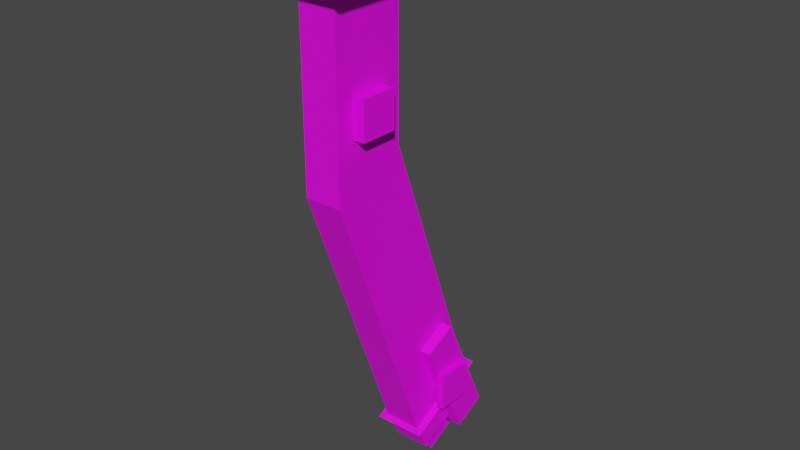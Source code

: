 # Source: ahsokaRebelShoto.blend  (saved by Blender 2.92.15; exported with 4.5.12 LTS)
import bpy
from mathutils import Matrix  # noqa: F401  (used for matrix-valued properties, if any)

bpy.ops.wm.read_factory_settings(use_empty=True)
scene = bpy.context.scene
scene.name = 'Scene'

# ---- collections
col_collection = bpy.data.collections.new('Collection'); scene.collection.children.link(col_collection)

# ---- images (referenced by path relative to the original .blend; pixels are not part of the script)
import os
ASSET_DIR = os.environ.get("B2B_ASSET_DIR", "")  # directory of the original .blend (textures are referenced by path, not embedded)
HERE = os.path.dirname(os.path.abspath(__file__))  # packed textures are extracted next to this script under _unpacked/

def load_image(name, relpath, width, height, colorspace="sRGB"):
    """Load a texture the original file referenced (path relative to the .blend, or extracted next to this script)."""
    p = next((c for c in (os.path.join(HERE, relpath), os.path.join(ASSET_DIR, relpath)) if relpath and os.path.exists(c)), "")
    if p:
        img = bpy.data.images.load(p, check_existing=True)
        img.name = name
    else:  # same state as the original file: an image datablock whose file is absent (Cycles renders it pink)
        img = bpy.data.images.new(name, width, height)
        img.source = "FILE"
        img.filepath = "//" + (relpath or name)
    img.colorspace_settings.name = colorspace
    return img
img_ahsokarebelshoto_png = load_image('ahsokaRebelShoto.png', 'ahsokaRebelShoto.png', 1024, 1024, 'sRGB')

# ---- materials (node trees are filled in below, after node groups)
mat_material_001 = bpy.data.materials.new('Material.001')
mat_material_001.use_transparent_shadow = False

# ---- material node trees
mat_material_001.use_nodes = True; mat_material_001.node_tree.nodes.clear()
_N = mat_material_001.node_tree.nodes; _L = mat_material_001.node_tree.links
n0 = _N.new('ShaderNodeBsdfPrincipled'); n0.name = 'Principled BSDF'; n0.location = (10, 300)
n0.distribution = 'GGX'
n0.subsurface_method = 'BURLEY'
n0.inputs[3].default_value = 1.45
n0.inputs[27].default_value = (0.0, 0.0, 0.0, 1.0)
n0.inputs[28].default_value = 1.0
n1 = _N.new('ShaderNodeOutputMaterial'); n1.name = 'Material Output'; n1.location = (300, 300)
n2 = _N.new('ShaderNodeTexImage'); n2.name = 'Image Texture'; n2.location = (-280, 280)
n2.image = img_ahsokarebelshoto_png
n2.interpolation = 'Closest'
_L.new(n0.outputs[0], n1.inputs[0])
_L.new(n2.outputs[0], n0.inputs[0])
n1.is_active_output = True

# ---- world
world_world = bpy.data.worlds.new('World'); scene.world = world_world
world_world.use_nodes = True; world_world.node_tree.nodes.clear()
_N = world_world.node_tree.nodes; _L = world_world.node_tree.links
n0 = _N.new('ShaderNodeOutputWorld'); n0.name = 'World Output'; n0.location = (300, 300)
n1 = _N.new('ShaderNodeBackground'); n1.name = 'Background'; n1.location = (10, 300)
n1.inputs[0].default_value = (0.05088, 0.05088, 0.05088, 1.0)
_L.new(n1.outputs[0], n0.inputs[0])
n0.is_active_output = True
world_world.color = (0.05088, 0.05088, 0.05088)
world_world.use_sun_shadow = False
world_world.sun_shadow_jitter_overblur = 0.0

# ---- meshes
me_cube_030 = bpy.data.meshes.new('Cube.030')
me_cube_030.from_pydata([(-0.4609, -0.9219, -1.844), (-0.4609, -0.9219, 2.766), (-0.4609, 0.9219, -1.0), (-0.4609, 0.9219, 2.766), (0.4609, -0.9219, -1.844), (0.4609, -0.9219, 2.766), (0.4609, 0.9219, -1.0), (0.4609, 0.9219, 2.766), (-0.4609, 1.585, -8.68), (-0.4609, 3.429, -7.758), (0.4609, 1.585, -8.68), (0.4609, 3.429, -7.758), (0.4609, -0.4609, -0.4609), (0.4609, -0.4609, 0.4609), (0.4609, 0.4609, -0.4609), (0.4609, 0.4609, 0.4609), (0.7375, -0.4609, -0.4609), (0.7375, -0.4609, 0.4609), (0.7375, 0.4609, -0.4609), (0.7375, 0.4609, 0.4609)], [], [(0, 1, 3, 2), (2, 3, 7, 6), (6, 7, 5, 4), (4, 5, 1, 0), (2, 6, 11, 9), (7, 3, 1, 5), (9, 11, 10, 8), (0, 2, 9, 8), (6, 4, 10, 11), (4, 0, 8, 10), (12, 13, 15, 14), (14, 15, 19, 18), (18, 19, 17, 16), (16, 17, 13, 12), (14, 18, 16, 12), (19, 15, 13, 17)])
_uv = me_cube_030.uv_layers.new(name='UVMap')
_uv.uv.foreach_set('vector', [0.2188, 0.7812, 0.2188, 0.9375, 0.1562, 0.9375, 0.1562, 0.8125, 0.1562, 0.8125, 0.1562, 0.9375, 0.125, 0.9375, 0.125, 0.8125, 0.125, 0.8125, 0.125, 0.9375, 0.0625, 0.9375, 0.0625, 0.7812, 0.25, 0.7812, 0.25, 0.9375, 0.2188, 0.9375, 0.2188, 0.7812, 0.1562, 0.6562, 0.125, 0.6562, 0.125, 0.4375, 0.1562, 0.4375, 1.0, 1.0, 1.0, 1.0, 1.0, 1.0, 1.0, 1.0, 1.0, 1.0, 1.0, 1.0, 1.0, 1.0, 1.0, 1.0, 0.2188, 0.6562, 0.1562, 0.6562, 0.1562, 0.4375, 0.2188, 0.4375, 0.125, 0.6562, 0.0625, 0.6562, 0.0625, 0.4375, 0.125, 0.4375, 0.25, 0.6562, 0.2188, 0.6562, 0.2188, 0.4375, 0.25, 0.4375, 1.0, 1.0, 1.0, 1.0, 1.0, 1.0, 1.0, 1.0, 0.3125, 0.875, 0.3438, 0.875, 0.3438, 0.9062, 0.3125, 0.9062, 0.3438, 0.875, 0.3438, 0.9062, 0.375, 0.9062, 0.375, 0.875, 0.375, 0.875, 0.4062, 0.875, 0.4062, 0.9062, 0.375, 0.9062, 0.375, 0.875, 0.3438, 0.875, 0.3438, 0.8438, 0.375, 0.8438, 0.3438, 0.9062, 0.375, 0.9062, 0.375, 0.9375, 0.3438, 0.9375])
me_cube_030.materials.append(mat_material_001)
me_cube_030.use_remesh_fix_poles = True
me_cube_030.use_remesh_preserve_attributes = False
me_cube_030.use_mirror_vertex_groups = False
me_cube_030.update()
me_cube_029 = bpy.data.meshes.new('Cube.029')
me_cube_029.from_pydata([(-0.6396, -0.5756, -0.5756), (-0.6396, -0.5756, 0.06396), (-0.6396, 0.5756, -0.5756), (-0.6396, 0.5756, 0.06396), (0.6396, -0.5756, -0.5756), (0.6396, -0.5756, 0.06396), (0.6396, 0.5756, -0.5756), (0.6396, 0.5756, 0.06396), (-0.3198, -0.6277, -0.6396), (-0.3198, -0.6277, 0.0), (-0.3198, 0.6277, -0.6396), (-0.3198, 0.6277, 0.0), (0.3198, -0.6277, -0.6396), (0.3198, -0.6277, 0.0), (0.3198, 0.6277, -0.6396), (0.3198, 0.6277, 0.0), (-0.6396, -0.9594, -0.6396), (0.6396, -0.9594, -0.6396), (-0.6396, 0.9594, -0.6396), (0.6396, 0.9594, -0.6396)], [], [(0, 1, 3, 2), (2, 3, 7, 6), (6, 7, 5, 4), (4, 5, 1, 0), (2, 6, 4, 0), (7, 3, 1, 5), (8, 9, 11, 10), (10, 11, 15, 14), (14, 15, 13, 12), (12, 13, 9, 8), (10, 14, 12, 8), (15, 11, 9, 13), (16, 17, 19, 18)])
_uv = me_cube_029.uv_layers.new(name='UVMap')
_uv.uv.foreach_set('vector', [0.8125, 0.8438, 0.8438, 0.8438, 0.8438, 0.9062, 0.8125, 0.9062, 0.8438, 0.9375, 0.8438, 0.9062, 0.9062, 0.9062, 0.9062, 0.9375, 0.9375, 0.9062, 0.9062, 0.9062, 0.9062, 0.8438, 0.9375, 0.8438, 0.9062, 0.8125, 0.9062, 0.8438, 0.8438, 0.8438, 0.8438, 0.8125, 0.8438, 0.75, 0.9062, 0.75, 0.9062, 0.8125, 0.8438, 0.8125, 0.9062, 0.9062, 0.8438, 0.9062, 0.8438, 0.8438, 0.9062, 0.8438, 0.6562, 0.8438, 0.6875, 0.8438, 0.6875, 0.9062, 0.6562, 0.9062, 0.6875, 0.9375, 0.6875, 0.9062, 0.7188, 0.9062, 0.7188, 0.9375, 0.75, 0.9062, 0.7188, 0.9062, 0.7188, 0.8438, 0.75, 0.8438, 0.7188, 0.8125, 0.7188, 0.8438, 0.6875, 0.8438, 0.6875, 0.8125, 1.0, 1.0, 1.0, 1.0, 1.0, 1.0, 1.0, 1.0, 0.7188, 0.9062, 0.6875, 0.9062, 0.6875, 0.8438, 0.7188, 0.8438, 0.5938, 0.875, 0.5938, 0.9375, 0.5, 0.9375, 0.5, 0.875])
me_cube_029.materials.append(mat_material_001)
me_cube_029.use_remesh_fix_poles = True
me_cube_029.use_remesh_preserve_attributes = False
me_cube_029.use_mirror_vertex_groups = False
me_cube_029.update()
me_cube_031 = bpy.data.meshes.new('Cube.031')
me_cube_031.from_pydata([(-0.7136, 0.2238, -0.5078), (-0.7136, -0.4001, 0.8348), (-0.7136, 3.078, 0.9194), (-0.7136, 2.454, 2.262), (0.7136, 0.2238, -0.5078), (0.7136, -0.4001, 0.8348), (0.7136, 3.078, 0.9194), (0.7136, 2.454, 2.262), (-0.9991, -0.5429, 0.5494), (0.9991, -0.5429, 0.5494), (-0.9991, 2.74, 2.262), (0.9991, 2.74, 2.262), (-1.142, 1.789, -0.1779), (-1.142, -0.1865, 4.107), (-1.142, 3.076, 0.4382), (-1.142, 1.101, 4.724), (1.142, 1.789, -0.1779), (1.142, -0.1865, 4.107), (1.142, 3.076, 0.4382), (1.142, 1.101, 4.724), (1.142, 0.3135, 1.548), (1.142, 0.3135, 2.976), (1.142, 1.741, 1.548), (1.142, 1.741, 2.976), (1.427, 0.3135, 1.548), (1.427, 0.3135, 2.976), (1.427, 1.741, 1.548), (1.427, 1.741, 2.976), (-9.537e-07, 0.8053, -0.4617), (9.537e-07, 1.463, -1.728), (-9.537e-07, 3.339, 0.854), (9.537e-07, 3.996, -0.4126)], [], [(0, 1, 3, 2), (2, 3, 7, 6), (6, 7, 5, 4), (4, 5, 1, 0), (2, 6, 4, 0), (7, 3, 1, 5), (8, 9, 11, 10), (12, 13, 15, 14), (14, 15, 19, 18), (18, 19, 17, 16), (16, 17, 13, 12), (14, 18, 16, 12), (19, 15, 13, 17), (20, 21, 23, 22), (22, 23, 27, 26), (26, 27, 25, 24), (24, 25, 21, 20), (22, 26, 24, 20), (27, 23, 21, 25), (28, 29, 31, 30)])
_uv = me_cube_031.uv_layers.new(name='UVMap')
_uv.uv.foreach_set('vector', [0.2188, 0.2812, 0.2188, 0.3125, 0.1562, 0.3125, 0.1562, 0.2812, 0.1562, 0.2812, 0.1562, 0.3125, 0.125, 0.3125, 0.125, 0.2812, 0.125, 0.2812, 0.125, 0.3125, 0.0625, 0.3125, 0.0625, 0.2812, 0.25, 0.2812, 0.25, 0.3125, 0.2188, 0.3125, 0.2188, 0.2812, 0.125, 0.25, 0.125, 0.2812, 0.0625, 0.2812, 0.0625, 0.25, 1.0, 1.0, 1.0, 1.0, 1.0, 1.0, 1.0, 1.0, 0.375, 0.2812, 0.375, 0.3125, 0.3125, 0.3125, 0.3125, 0.2812, 0.375, 0.1875, 0.4688, 0.1875, 0.4688, 0.2188, 0.375, 0.2188, 0.4688, 0.3125, 0.4688, 0.2188, 0.5312, 0.2188, 0.5312, 0.3125, 0.625, 0.2188, 0.5312, 0.2188, 0.5312, 0.1875, 0.625, 0.1875, 0.5312, 0.09375, 0.5312, 0.1875, 0.4688, 0.1875, 0.4688, 0.09375, 0.4688, 0.0625, 0.5312, 0.0625, 0.5312, 0.09375, 0.4688, 0.09375, 0.5312, 0.2188, 0.4688, 0.2188, 0.4688, 0.1875, 0.5312, 0.1875, 0.6875, 0.1875, 0.7188, 0.1875, 0.7188, 0.2188, 0.6875, 0.2188, 0.7188, 0.25, 0.7188, 0.2188, 0.75, 0.2188, 0.75, 0.25, 0.7812, 0.2188, 0.75, 0.2188, 0.75, 0.1875, 0.7812, 0.1875, 0.75, 0.1562, 0.75, 0.1875, 0.7188, 0.1875, 0.7188, 0.1562, 0.7188, 0.125, 0.75, 0.125, 0.75, 0.1562, 0.7188, 0.1562, 0.75, 0.2188, 0.7188, 0.2188, 0.7188, 0.1875, 0.75, 0.1875, 0.0625, 0.1875, 0.0625, 0.1562, 0.125, 0.1562, 0.125, 0.1875])
me_cube_031.materials.append(mat_material_001)
me_cube_031.use_remesh_fix_poles = True
me_cube_031.use_remesh_preserve_attributes = False
me_cube_031.use_mirror_vertex_groups = False
me_cube_031.update()

# ---- objects
ob_body_008 = bpy.data.objects.new('body.008', me_cube_030)
ob_emitter_008 = bpy.data.objects.new('emitter.008', me_cube_029)
ob_pommel_008 = bpy.data.objects.new('pommel.008', me_cube_031)

# ---- transforms, parenting, visibility, modifiers, constraints
ob_body_008.location = (0.0, 0.0, -0.4)
ob_body_008.scale = (0.1085, 0.1085, 0.1085)
ob_body_008.lineart.crease_threshold = 0.0
ob_emitter_008.location = (0.0, 0.0, 0.0)
ob_emitter_008.scale = (0.1563, 0.1563, 0.1563)
ob_emitter_008.lineart.crease_threshold = 0.0
ob_pommel_008.location = (0.0, 0.2, -1.4)
ob_pommel_008.scale = (0.07007, 0.07007, 0.07007)
ob_pommel_008.lineart.crease_threshold = 0.0

# ---- collection membership
col_collection.objects.link(ob_body_008)
col_collection.objects.link(ob_emitter_008)
col_collection.objects.link(ob_pommel_008)

# ---- scene / render settings (as saved in the file)
scene.frame_start = 1; scene.frame_end = 250; scene.frame_set(1)
scene.render.engine = 'BLENDER_EEVEE_NEXT'
scene.cycles.use_denoising = False
scene.cycles.samples = 128
scene.cycles.sampling_pattern = 'TABULATED_SOBOL'
scene.cycles.use_adaptive_sampling = False
scene.cycles.use_light_tree = False
scene.view_settings.view_transform = 'Filmic'
bpy.context.view_layer.update()

# ---- added for rendering (the .blend has no active camera and no usable light): camera, sun
cam_auto = bpy.data.cameras.new('AutoCamera')
cam_auto.lens = 50.0
cam_auto.sensor_width = 36.0
cam_auto.clip_end = 1000.0
ob_auto_camera = bpy.data.objects.new('AutoCamera', cam_auto)
scene.collection.objects.link(ob_auto_camera)
ob_auto_camera.location = (1.54298, -1.68657, 0.478835)
ob_auto_camera.rotation_euler = (1.09748, -7.21219e-08, 0.694738)
scene.camera = ob_auto_camera
light_auto_sun = bpy.data.lights.new('AutoSun', 'SUN')
light_auto_sun.energy = 3.0
light_auto_sun.angle = 0.0523599
ob_auto_sun = bpy.data.objects.new('AutoSun', light_auto_sun)
scene.collection.objects.link(ob_auto_sun)
ob_auto_sun.rotation_euler = (0.872665, 0.174533, 0.523599)
bpy.context.view_layer.update()
